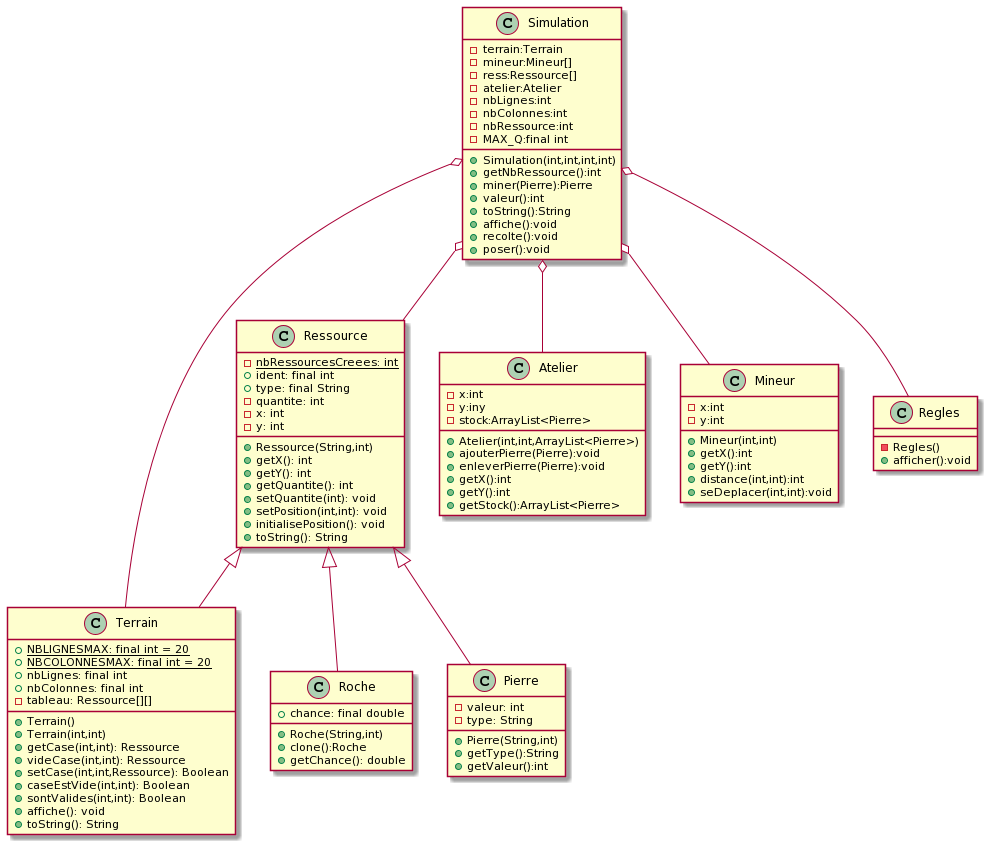

The diagram above was rendered by PlantUML. Its source (embedded in the PNG):
@startuml
class Terrain extends Ressource{
  {static}+NBLIGNESMAX: final int = 20
  {static}+NBCOLONNESMAX: final int = 20
  +nbLignes: final int
  +nbColonnes: final int
  -tableau: Ressource[][]
  +Terrain()
  +Terrain(int,int)
  +getCase(int,int): Ressource
  +videCase(int,int): Ressource
  +setCase(int,int,Ressource): Boolean
  +caseEstVide(int,int): Boolean
  +sontValides(int,int): Boolean
  +affiche(): void
  +toString(): String
}

class Ressource{
  {static}-nbRessourcesCreees: int
  +ident: final int
  +type: final String
  -quantite: int
  -x: int
  -y: int
  +Ressource(String,int)
  +getX(): int
  +getY(): int
  +getQuantite(): int
  +setQuantite(int): void
  +setPosition(int,int): void
  +initialisePosition(): void
  +toString(): String
}

class Roche extends Ressource{
  +chance: final double
  +Roche(String,int)
  +clone():Roche
  +getChance(): double
}

class Pierre extends Ressource{
  -valeur: int
  -type: String
  +Pierre(String,int)
  +getType():String
  +getValeur():int
}

class Atelier{
  -x:int
  -y:iny
  -stock:ArrayList<Pierre>
  +Atelier(int,int,ArrayList<Pierre>)
  +ajouterPierre(Pierre):void
  +enleverPierre(Pierre):void
  +getX():int
  +getY():int
  +getStock():ArrayList<Pierre>
}

class Mineur{
  -x:int
  -y:int
  +Mineur(int,int)
  +getX():int
  +getY():int
  +distance(int,int):int
  +seDeplacer(int,int):void
}

class Simulation{
  -terrain:Terrain
  -mineur:Mineur[]
  -ress:Ressource[]
  -atelier:Atelier
  -nbLignes:int
  -nbColonnes:int
  -nbRessource:int
  -MAX_Q:final int
  +Simulation(int,int,int,int)
  +getNbRessource():int
  +miner(Pierre):Pierre
  +valeur():int
  +toString():String
  +affiche():void
  +recolte():void
  +poser():void

}

class Regles{
  -Regles()
  +afficher():void
}

Simulation o-- Regles
Simulation o-- Atelier
Simulation o-- Terrain
Simulation o-- Ressource
Simulation o-- Mineur
@enduml